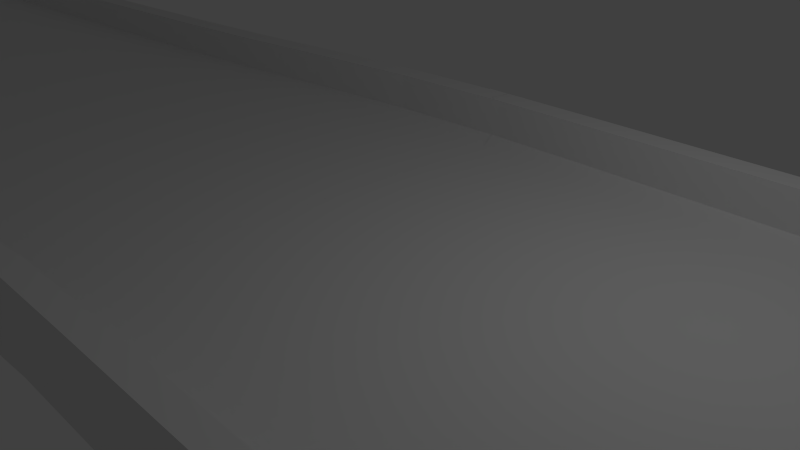 # Source: Pista.blend  (saved by Blender 2.75.0; exported with 4.5.12 LTS)
import bpy
from mathutils import Matrix  # noqa: F401  (used for matrix-valued properties, if any)

bpy.ops.wm.read_factory_settings(use_empty=True)
scene = bpy.context.scene
scene.name = 'Scene'

# ---- collections
col_collection_1 = bpy.data.collections.new('Collection 1'); scene.collection.children.link(col_collection_1)

# ---- materials (node trees are filled in below, after node groups)
mat_material = bpy.data.materials.new('Material')
mat_material.alpha_threshold = 0.0
mat_material.use_transparent_shadow = False
mat_material.roughness = 0.5
mat_material.line_color = (0.0, 0.0, 0.0, 1.0)
mat_pista = bpy.data.materials.new('Pista')
mat_pista.alpha_threshold = 0.0
mat_pista.use_transparent_shadow = False
mat_pista.roughness = 0.5

# ---- material node trees

# ---- world
world_world = bpy.data.worlds.new('World'); scene.world = world_world
world_world.color = (0.05088, 0.05088, 0.05088)
world_world.use_sun_shadow = False
world_world.sun_shadow_jitter_overblur = 0.0
world_world.cycles.sampling_method = 'MANUAL'
world_world.cycles.sample_map_resolution = 256

# ---- cameras
cam_camera = bpy.data.cameras.new('Camera')
cam_camera.clip_end = 100.0
cam_camera.lens = 35.0
cam_camera.sensor_width = 32.0
cam_camera.sensor_height = 18.0
cam_camera.ortho_scale = 7.314
cam_camera.dof.focus_distance = 0.0
cam_camera.dof.aperture_fstop = 128.0

# ---- lights
light_lamp = bpy.data.lights.new('Lamp', 'POINT')
light_lamp.transmission_factor = 0.0
light_lamp.cutoff_distance = 30.0
light_lamp.energy = 100.0
light_lamp.shadow_buffer_clip_start = 1.001
light_lamp.shadow_soft_size = 0.1
light_lamp.shadow_maximum_resolution = 0.006
light_lamp.use_absolute_resolution = True
light_lamp.cycles.use_multiple_importance_sampling = False

# ---- meshes
me_cube = bpy.data.meshes.new('Cube')
me_cube.from_pydata([(1.0, 3.703, -0.3223), (1.0, -3.835, -0.3223), (-1.0, -3.835, -0.3223), (-1.0, 3.703, -0.3223), (1.0, 3.703, 0.3223), (1.0, -3.835, 0.3223), (-1.0, -3.835, 0.3223), (-1.0, 3.703, 0.3223), (1.0, 4.071, -0.3223), (-1.0, 4.071, -0.3223), (1.0, 4.071, 0.3223), (-1.0, 4.071, 0.3223), (1.0, -4.183, -0.3223), (-1.0, -4.183, -0.3223), (1.0, -4.183, 0.3223), (-1.0, -4.183, 0.3223), (1.0, 3.703, 0.9251), (-1.0, 3.703, 0.9251), (1.0, -3.835, 0.9251), (-1.0, -3.835, 0.9251), (1.0, 4.071, 0.9251), (-1.0, 4.071, 0.9251), (1.0, -4.183, 0.9251), (-1.0, -4.183, 0.9251)], [], [(0, 1, 2, 3), (4, 7, 6, 5), (0, 4, 5, 1), (4, 10, 20, 16), (2, 6, 7, 3), (4, 0, 8, 10), (10, 8, 9, 11), (5, 6, 19, 18), (3, 7, 11, 9), (0, 3, 9, 8), (12, 14, 15, 13), (6, 2, 13, 15), (1, 5, 14, 12), (2, 1, 12, 13), (18, 19, 23, 22), (17, 16, 20, 21), (10, 11, 21, 20), (6, 15, 23, 19), (7, 4, 16, 17), (11, 7, 17, 21), (14, 5, 18, 22), (15, 14, 22, 23)])
me_cube.polygons.foreach_set('material_index', [0, 1, 0, 0, 0, 0, 0, 0, 0, 0, 0, 0, 0, 0, 1, 1, 0, 0, 0, 0, 0, 0])
_uv = me_cube.uv_layers.new(name='UVMap')
_uv.uv.foreach_set('vector', [1.936e-07, 0.9554, 0.0, 0.04217, 0.3419, 0.04217, 0.3419, 0.9554, 0.9475, 0.01397, 0.9475, 0.2514, 0.05252, 0.2514, 0.05252, 0.01397, 0.0, 0.0, 0.0, 0.0, 0.0, 0.0, 0.0, 0.0, 0.0, 0.0, 0.0, 0.0, 0.0, 0.0, 0.0, 0.0, 0.0, 0.0, 0.0, 0.0, 0.0, 0.0, 0.0, 0.0, 0.0, 0.0, 0.0, 0.0, 0.0, 0.0, 0.0, 0.0, 0.7868, 2.166e-08, 0.897, 1.083e-07, 0.897, 0.2423, 0.7868, 0.2423, 0.9724, 0.3386, 0.9724, 0.6642, 0.834, 0.6642, 0.834, 0.3386, 0.0, 0.0, 0.0, 0.0, 0.0, 0.0, 0.0, 0.0, 1.936e-07, 0.9554, 0.3419, 0.9554, 0.3419, 1.0, 2.038e-08, 1.0, 0.897, 0.4846, 0.7868, 0.4846, 0.7868, 0.2423, 0.897, 0.2423, 0.0, 0.0, 0.0, 0.0, 0.0, 0.0, 0.0, 0.0, 0.0, 0.0, 0.0, 0.0, 0.0, 0.0, 0.0, 0.0, 0.3419, 0.04217, 0.0, 0.04217, 2.241e-07, 0.0, 0.3419, 0.0, 0.8062, 0.4846, 0.8062, 0.7269, 0.7467, 0.7269, 0.7467, 0.4846, 0.7467, 0.4846, 0.7467, 0.7269, 0.6837, 0.7269, 0.6837, 0.4846, 0.7868, 2.166e-08, 0.7868, 0.2423, 0.6837, 0.2423, 0.6837, 0.0, 0.0, 0.0, 0.0, 0.0, 0.0, 0.0, 0.0, 0.0, 0.8321, 0.6679, 0.8321, 0.3336, 0.9742, 0.3336, 0.9742, 0.6679, 0.0, 0.0, 0.0, 0.0, 0.0, 0.0, 0.0, 0.0, 0.0, 0.0, 0.0, 0.0, 0.0, 0.0, 0.0, 0.0, 0.7868, 0.2423, 0.7868, 0.4846, 0.6837, 0.4846, 0.6837, 0.2423])
me_cube.materials.append(mat_material)
me_cube.materials.append(mat_pista)
me_cube.use_remesh_preserve_volume = False
me_cube.use_remesh_preserve_attributes = False
me_cube.use_mirror_vertex_groups = False
me_cube.update()

# ---- curves / text
cu_nurbspath = bpy.data.curves.new('NurbsPath', 'CURVE')
cu_nurbspath.dimensions = '3D'
_sp = cu_nurbspath.splines.new('NURBS'); _sp.points.add(41)
_sp.points.foreach_set('co', [-2.0, 0.0, 0.0, 1.0, -1.0, 0.0, 0.0, 1.0, 0.0, 0.0, 0.0, 1.0, 1.0, 0.0, 0.0, 1.0, 2.0, 0.0, 0.0, 1.0, 2.0, 0.0, 0.0, 1.0, 46.12, 0.0, 0.0, 1.0, 50.08, -7.013, 0.0, 1.0, 51.15, -13.11, 0.0, 1.0, 50.84, -20.43, 0.0, 1.0, 44.78, -24.64, 0.0, 1.0, 37.67, -28.86, 0.0, 1.0, 28.45, -30.18, 0.0, 1.0, 26.08, -37.82, 0.0, 1.0, 31.08, -43.61, 0.0, 1.0, 53.21, -43.88, 0.0, 1.0, 63.22, -47.56, 0.0, 1.0, 64.28, -60.21, 0.0, 1.0, 51.11, -68.38, 0.0, 1.0, 51.65, -84.77, 0.0, 1.0, 59.52, -111.0, 6.955e-07, 1.0, 28.71, -122.1, 7.881, 1.0, 16.91, -115.6, -3.072e-06, 1.0, 5.109, -106.4, -4.115e-06, 1.0, 9.698, -82.8, -3.709e-06, 1.0, 16.91, -73.62, -3.072e-06, 1.0, 22.15, -69.03, -2.608e-06, 1.0, 20.84, -61.17, 3.375, 1.0, 14.94, -57.23, -3.246e-06, 1.0, 2.487, -57.89, -4.347e-06, 1.0, -14.56, -57.23, -5.854e-06, 1.0, -23.74, -55.27, -6.665e-06, 1.0, -23.08, -44.12, -6.607e-06, 1.0, -34.22, -42.16, -7.592e-06, 1.0, -51.27, -51.33, -9.099e-06, 1.0, -84.04, -35.6, -1.2e-05, 1.0, -79.46, -23.14, -1.159e-05, 1.0, -75.54, 6.515, 12.88, 1.0, -57.17, -4.789, -9.621e-06, 1.0, -36.19, -2.167, -7.766e-06, 1.0, -8.002, -0.8561, -5.274e-06, 1.0, -5.668, -0.3538, -5.274e-06, 1.0])
_sp.order_u = 5
_sp.order_v = 0
_sp.use_cyclic_u = True
_sp = cu_nurbspath.splines.new('NURBS'); _sp.points.add(0)
_sp.points.foreach_set('co', [-5.668, -0.3538, -5.274e-06, 1.0])
_sp.order_u = 2
_sp.order_v = 0
_sp.use_endpoint_u = True
cu_nurbspath.use_path = True
cu_nurbspath.use_path_clamp = True
cu_nurbspath.bevel_resolution = 0
cu_nurbspath.fill_mode = 'HALF'

# ---- objects
ob_nurbspath = bpy.data.objects.new('NurbsPath', cu_nurbspath)
ob_cube = bpy.data.objects.new('Cube', me_cube)
ob_lamp = bpy.data.objects.new('Lamp', light_lamp)
ob_camera = bpy.data.objects.new('Camera', cam_camera)

# ---- transforms, parenting, visibility, modifiers, constraints
ob_nurbspath.location = (-0.0122, 0.029, -0.02343)
ob_nurbspath.lineart.crease_threshold = 0.0
ob_cube.location = (0.0, 0.0, 0.0)
ob_cube.lock_rotations_4d = False
ob_cube.empty_display_type = 'ARROWS'
ob_cube.lineart.crease_threshold = 0.0
_m = ob_cube.modifiers.new('Array', 'ARRAY')
_m.fit_type = 'FIT_CURVE'
_m.count = 1
_m.curve = ob_nurbspath
_m.constant_offset_displace = (0.0, 0.0, 0.0)
_m = ob_cube.modifiers.new('Curve', 'CURVE')
_m.object = ob_nurbspath
ob_lamp.location = (4.076, 1.005, 5.904)
ob_lamp.rotation_euler = (0.6503, 0.05522, 1.866)
ob_lamp.lock_rotations_4d = False
ob_lamp.empty_display_type = 'ARROWS'
ob_lamp.color = (0.0, 0.0, 0.0, 0.0)
ob_lamp.lineart.crease_threshold = 0.0
ob_camera.location = (7.481, -6.508, 5.344)
ob_camera.rotation_euler = (1.109, 0.01082, 0.8149)
ob_camera.lock_rotations_4d = False
ob_camera.empty_display_type = 'ARROWS'
ob_camera.color = (0.0, 0.0, 0.0, 0.0)
ob_camera.display_type = 'WIRE'
ob_camera.lineart.crease_threshold = 0.0

# ---- collection membership
col_collection_1.objects.link(ob_nurbspath)
col_collection_1.objects.link(ob_cube)
col_collection_1.objects.link(ob_lamp)
col_collection_1.objects.link(ob_camera)

# ---- scene / render settings (as saved in the file)
scene.camera = ob_camera
scene.frame_start = 1; scene.frame_end = 250; scene.frame_set(1)
scene.render.engine = 'BLENDER_EEVEE_NEXT'
scene.render.resolution_percentage = 50
scene.render.dither_intensity = 0.0
scene.cycles.use_denoising = False
scene.cycles.samples = 10
scene.cycles.sampling_pattern = 'TABULATED_SOBOL'
scene.cycles.light_sampling_threshold = 0.0
scene.cycles.use_adaptive_sampling = False
scene.cycles.use_light_tree = False
scene.cycles.blur_glossy = 0.0
scene.cycles.pixel_filter_type = 'GAUSSIAN'
scene.cycles.sample_clamp_indirect = 0.0
scene.view_settings.view_transform = 'Standard'
bpy.context.view_layer.update()
